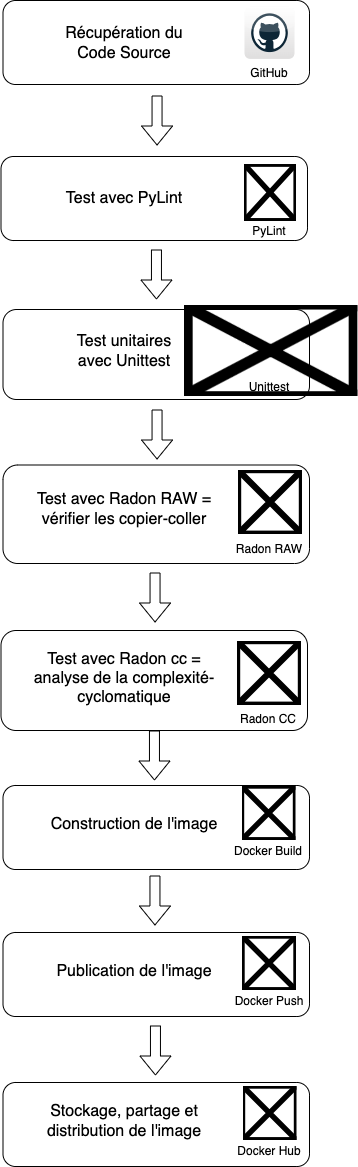

The diagram above was exported from draw.io. Its source (the exported page's mxGraphModel, read from the mxfile embedded in the PNG):
<mxGraphModel dx="557" dy="626" grid="1" gridSize="10" guides="1" tooltips="1" connect="1" arrows="1" fold="1" page="1" pageScale="1" pageWidth="827" pageHeight="1169" math="0" shadow="0">
  <root>
    <mxCell id="0" />
    <mxCell id="1" parent="0" />
    <mxCell id="TixTXX-OME4tacFZ_ieq-27" value="" style="rounded=1;whiteSpace=wrap;html=1;fillColor=none;" parent="1" vertex="1">
      <mxGeometry x="290.5" y="630" width="306.5" height="100" as="geometry" />
    </mxCell>
    <mxCell id="TixTXX-OME4tacFZ_ieq-26" value="" style="rounded=1;whiteSpace=wrap;html=1;fillColor=none;" parent="1" vertex="1">
      <mxGeometry x="292.5" y="464.5" width="306.5" height="98.5" as="geometry" />
    </mxCell>
    <mxCell id="TixTXX-OME4tacFZ_ieq-25" value="" style="rounded=1;whiteSpace=wrap;html=1;fillColor=none;" parent="1" vertex="1">
      <mxGeometry x="292.5" y="309" width="306.5" height="90" as="geometry" />
    </mxCell>
    <mxCell id="TixTXX-OME4tacFZ_ieq-24" value="" style="rounded=1;whiteSpace=wrap;html=1;fillColor=none;" parent="1" vertex="1">
      <mxGeometry x="290.5" y="156" width="306.5" height="84" as="geometry" />
    </mxCell>
    <mxCell id="TixTXX-OME4tacFZ_ieq-1" value="" style="dashed=0;outlineConnect=0;html=1;align=center;labelPosition=center;verticalLabelPosition=bottom;verticalAlign=top;shape=mxgraph.webicons.github;gradientColor=#DFDEDE;noLabel=0;" parent="1" vertex="1">
      <mxGeometry x="534" y="6" width="50" height="52.4" as="geometry" />
    </mxCell>
    <mxCell id="TixTXX-OME4tacFZ_ieq-2" value="GitHub" style="text;html=1;strokeColor=none;fillColor=none;align=center;verticalAlign=middle;whiteSpace=wrap;rounded=0;" parent="1" vertex="1">
      <mxGeometry x="529" y="58.39999999999998" width="60" height="30" as="geometry" />
    </mxCell>
    <mxCell id="TixTXX-OME4tacFZ_ieq-3" value="" style="shape=flexArrow;endArrow=classic;html=1;rounded=0;" parent="1" edge="1">
      <mxGeometry width="50" height="50" relative="1" as="geometry">
        <mxPoint x="446.55" y="95" as="sourcePoint" />
        <mxPoint x="446.55" y="145" as="targetPoint" />
      </mxGeometry>
    </mxCell>
    <mxCell id="TixTXX-OME4tacFZ_ieq-5" value="PyLint" style="text;html=1;strokeColor=none;fillColor=none;align=center;verticalAlign=middle;whiteSpace=wrap;rounded=0;" parent="1" vertex="1">
      <mxGeometry x="529" y="215.99999999999997" width="60" height="30" as="geometry" />
    </mxCell>
    <mxCell id="TixTXX-OME4tacFZ_ieq-7" value="" style="shape=flexArrow;endArrow=classic;html=1;rounded=0;" parent="1" edge="1">
      <mxGeometry width="50" height="50" relative="1" as="geometry">
        <mxPoint x="445.9600000000001" y="249" as="sourcePoint" />
        <mxPoint x="445.9600000000001" y="299" as="targetPoint" />
      </mxGeometry>
    </mxCell>
    <mxCell id="TixTXX-OME4tacFZ_ieq-8" value="Unittest" style="text;html=1;strokeColor=none;fillColor=none;align=center;verticalAlign=middle;whiteSpace=wrap;rounded=0;" parent="1" vertex="1">
      <mxGeometry x="521" y="372" width="76" height="30" as="geometry" />
    </mxCell>
    <mxCell id="TixTXX-OME4tacFZ_ieq-10" value="" style="shape=flexArrow;endArrow=classic;html=1;rounded=0;" parent="1" edge="1">
      <mxGeometry width="50" height="50" relative="1" as="geometry">
        <mxPoint x="446.55" y="409" as="sourcePoint" />
        <mxPoint x="446.55" y="459" as="targetPoint" />
      </mxGeometry>
    </mxCell>
    <mxCell id="TixTXX-OME4tacFZ_ieq-11" value="Radon RAW" style="text;html=1;strokeColor=none;fillColor=none;align=center;verticalAlign=middle;whiteSpace=wrap;rounded=0;" parent="1" vertex="1">
      <mxGeometry x="521" y="534" width="76" height="30" as="geometry" />
    </mxCell>
    <mxCell id="TixTXX-OME4tacFZ_ieq-12" value="" style="shape=flexArrow;endArrow=classic;html=1;rounded=0;" parent="1" edge="1">
      <mxGeometry width="50" height="50" relative="1" as="geometry">
        <mxPoint x="444.55" y="572" as="sourcePoint" />
        <mxPoint x="444.55" y="622" as="targetPoint" />
      </mxGeometry>
    </mxCell>
    <mxCell id="TixTXX-OME4tacFZ_ieq-14" value="" style="shape=image;verticalLabelPosition=bottom;labelBackgroundColor=default;verticalAlign=top;aspect=fixed;imageAspect=0;image=https://cdn-icons-png.flaticon.com/512/5969/5969059.png;" parent="1" vertex="1">
      <mxGeometry x="531.5" y="786" width="54" height="54" as="geometry" />
    </mxCell>
    <mxCell id="TixTXX-OME4tacFZ_ieq-15" value="" style="shape=flexArrow;endArrow=classic;html=1;rounded=0;" parent="1" edge="1">
      <mxGeometry width="50" height="50" relative="1" as="geometry">
        <mxPoint x="443.96" y="730" as="sourcePoint" />
        <mxPoint x="443.96" y="780" as="targetPoint" />
      </mxGeometry>
    </mxCell>
    <mxCell id="TixTXX-OME4tacFZ_ieq-16" value="Docker Build" style="text;html=1;strokeColor=none;fillColor=none;align=center;verticalAlign=middle;whiteSpace=wrap;rounded=0;" parent="1" vertex="1">
      <mxGeometry x="520" y="836" width="76" height="30" as="geometry" />
    </mxCell>
    <mxCell id="TixTXX-OME4tacFZ_ieq-17" value="" style="shape=image;verticalLabelPosition=bottom;labelBackgroundColor=default;verticalAlign=top;aspect=fixed;imageAspect=0;image=https://cdn-icons-png.flaticon.com/512/5969/5969059.png;" parent="1" vertex="1">
      <mxGeometry x="532" y="936" width="54" height="54" as="geometry" />
    </mxCell>
    <mxCell id="TixTXX-OME4tacFZ_ieq-18" value="" style="shape=flexArrow;endArrow=classic;html=1;rounded=0;" parent="1" edge="1">
      <mxGeometry width="50" height="50" relative="1" as="geometry">
        <mxPoint x="444.46" y="875" as="sourcePoint" />
        <mxPoint x="444.46" y="925" as="targetPoint" />
      </mxGeometry>
    </mxCell>
    <mxCell id="TixTXX-OME4tacFZ_ieq-19" value="Docker Push" style="text;html=1;strokeColor=none;fillColor=none;align=center;verticalAlign=middle;whiteSpace=wrap;rounded=0;" parent="1" vertex="1">
      <mxGeometry x="520.5" y="986" width="76" height="30" as="geometry" />
    </mxCell>
    <mxCell id="TixTXX-OME4tacFZ_ieq-20" value="" style="shape=image;verticalLabelPosition=bottom;labelBackgroundColor=default;verticalAlign=top;aspect=fixed;imageAspect=0;image=https://cdn-icons-png.flaticon.com/512/5969/5969059.png;" parent="1" vertex="1">
      <mxGeometry x="532.5" y="1086" width="54" height="54" as="geometry" />
    </mxCell>
    <mxCell id="TixTXX-OME4tacFZ_ieq-21" value="" style="shape=flexArrow;endArrow=classic;html=1;rounded=0;" parent="1" edge="1">
      <mxGeometry width="50" height="50" relative="1" as="geometry">
        <mxPoint x="444.96" y="1025" as="sourcePoint" />
        <mxPoint x="444.96" y="1075" as="targetPoint" />
      </mxGeometry>
    </mxCell>
    <mxCell id="TixTXX-OME4tacFZ_ieq-22" value="Docker Hub" style="text;html=1;strokeColor=none;fillColor=none;align=center;verticalAlign=middle;whiteSpace=wrap;rounded=0;" parent="1" vertex="1">
      <mxGeometry x="521" y="1136" width="76" height="30" as="geometry" />
    </mxCell>
    <mxCell id="TixTXX-OME4tacFZ_ieq-23" value="" style="rounded=1;whiteSpace=wrap;html=1;fillColor=none;" parent="1" vertex="1">
      <mxGeometry x="292.5" width="306.5" height="84" as="geometry" />
    </mxCell>
    <mxCell id="TixTXX-OME4tacFZ_ieq-28" value="" style="rounded=1;whiteSpace=wrap;html=1;fillColor=none;" parent="1" vertex="1">
      <mxGeometry x="292.5" y="785" width="306.5" height="84" as="geometry" />
    </mxCell>
    <mxCell id="TixTXX-OME4tacFZ_ieq-29" value="" style="rounded=1;whiteSpace=wrap;html=1;fillColor=none;" parent="1" vertex="1">
      <mxGeometry x="292.5" y="932" width="306.5" height="84" as="geometry" />
    </mxCell>
    <mxCell id="TixTXX-OME4tacFZ_ieq-30" value="" style="rounded=1;whiteSpace=wrap;html=1;fillColor=none;" parent="1" vertex="1">
      <mxGeometry x="292.5" y="1082" width="306.5" height="84" as="geometry" />
    </mxCell>
    <mxCell id="TixTXX-OME4tacFZ_ieq-31" value="&lt;font style=&quot;font-size: 16px;&quot;&gt;Récupération du Code Source&lt;/font&gt;" style="text;html=1;strokeColor=none;fillColor=none;align=center;verticalAlign=middle;whiteSpace=wrap;rounded=0;" parent="1" vertex="1">
      <mxGeometry x="354" y="28.400000000000006" width="120" height="30" as="geometry" />
    </mxCell>
    <mxCell id="TixTXX-OME4tacFZ_ieq-32" value="&lt;font style=&quot;font-size: 16px;&quot;&gt;Test avec PyLint&lt;/font&gt;" style="text;html=1;strokeColor=none;fillColor=none;align=center;verticalAlign=middle;whiteSpace=wrap;rounded=0;" parent="1" vertex="1">
      <mxGeometry x="354" y="183" width="120" height="30" as="geometry" />
    </mxCell>
    <mxCell id="TixTXX-OME4tacFZ_ieq-33" value="&lt;font style=&quot;font-size: 16px;&quot;&gt;Test unitaires avec Unittest&lt;/font&gt;" style="text;html=1;strokeColor=none;fillColor=none;align=center;verticalAlign=middle;whiteSpace=wrap;rounded=0;" parent="1" vertex="1">
      <mxGeometry x="354" y="336" width="120" height="30" as="geometry" />
    </mxCell>
    <mxCell id="TixTXX-OME4tacFZ_ieq-34" value="&lt;font style=&quot;font-size: 16px;&quot;&gt;Test avec Radon RAW = vérifier les copier-coller&lt;/font&gt;" style="text;html=1;strokeColor=none;fillColor=none;align=center;verticalAlign=middle;whiteSpace=wrap;rounded=0;" parent="1" vertex="1">
      <mxGeometry x="322" y="493.75" width="184" height="30" as="geometry" />
    </mxCell>
    <mxCell id="TixTXX-OME4tacFZ_ieq-36" value="&lt;font style=&quot;font-size: 16px;&quot;&gt;Construction de l'image&lt;/font&gt;" style="text;html=1;strokeColor=none;fillColor=none;align=center;verticalAlign=middle;whiteSpace=wrap;rounded=0;" parent="1" vertex="1">
      <mxGeometry x="332" y="809" width="184" height="30" as="geometry" />
    </mxCell>
    <mxCell id="TixTXX-OME4tacFZ_ieq-37" value="&lt;span style=&quot;font-size: 16px;&quot;&gt;Publication de l'image&lt;/span&gt;" style="text;html=1;strokeColor=none;fillColor=none;align=center;verticalAlign=middle;whiteSpace=wrap;rounded=0;" parent="1" vertex="1">
      <mxGeometry x="332" y="956" width="184" height="30" as="geometry" />
    </mxCell>
    <mxCell id="TixTXX-OME4tacFZ_ieq-39" value="&lt;span style=&quot;font-size: 16px;&quot;&gt;Stockage, partage et distribution de l'image&lt;/span&gt;" style="text;html=1;strokeColor=none;fillColor=none;align=center;verticalAlign=middle;whiteSpace=wrap;rounded=0;" parent="1" vertex="1">
      <mxGeometry x="322" y="1106" width="184" height="30" as="geometry" />
    </mxCell>
    <mxCell id="07dHZ5nJtnRzmwdPQaLW-2" value="" style="shape=image;verticalLabelPosition=bottom;labelBackgroundColor=default;verticalAlign=top;aspect=fixed;imageAspect=0;image=https://upload.wikimedia.org/wikipedia/commons/thumb/c/c3/Python-logo-notext.svg/1869px-Python-logo-notext.svg.png;" parent="1" vertex="1">
      <mxGeometry x="534" y="164.01000000000002" width="52" height="56.99" as="geometry" />
    </mxCell>
    <mxCell id="07dHZ5nJtnRzmwdPQaLW-3" value="" style="shape=image;verticalLabelPosition=bottom;labelBackgroundColor=default;verticalAlign=top;aspect=fixed;imageAspect=0;image=https://images.g2crowd.com/uploads/product/image/social_landscape/social_landscape_562843ab6931f8bba99b61800aed570c/dbforge-unit-test-for-sql-server.png;" parent="1" vertex="1">
      <mxGeometry x="474" y="305" width="173.34" height="91" as="geometry" />
    </mxCell>
    <mxCell id="07dHZ5nJtnRzmwdPQaLW-4" value="" style="shape=image;verticalLabelPosition=bottom;labelBackgroundColor=default;verticalAlign=top;aspect=fixed;imageAspect=0;image=https://cdn-icons-png.flaticon.com/512/3721/3721591.png;" parent="1" vertex="1">
      <mxGeometry x="528" y="470" width="64" height="64" as="geometry" />
    </mxCell>
    <mxCell id="07dHZ5nJtnRzmwdPQaLW-5" value="&lt;font style=&quot;font-size: 16px;&quot;&gt;Test avec Radon cc = analyse de la complexité-cyclomatique&lt;/font&gt;" style="text;html=1;strokeColor=none;fillColor=none;align=center;verticalAlign=middle;whiteSpace=wrap;rounded=0;" parent="1" vertex="1">
      <mxGeometry x="322" y="662.5" width="184" height="30" as="geometry" />
    </mxCell>
    <mxCell id="07dHZ5nJtnRzmwdPQaLW-6" value="Radon CC" style="text;html=1;strokeColor=none;fillColor=none;align=center;verticalAlign=middle;whiteSpace=wrap;rounded=0;" parent="1" vertex="1">
      <mxGeometry x="520" y="704" width="76" height="30" as="geometry" />
    </mxCell>
    <mxCell id="07dHZ5nJtnRzmwdPQaLW-7" value="" style="shape=image;verticalLabelPosition=bottom;labelBackgroundColor=default;verticalAlign=top;aspect=fixed;imageAspect=0;image=https://cdn-icons-png.flaticon.com/512/3721/3721591.png;" parent="1" vertex="1">
      <mxGeometry x="527" y="641" width="64" height="64" as="geometry" />
    </mxCell>
  </root>
</mxGraphModel>